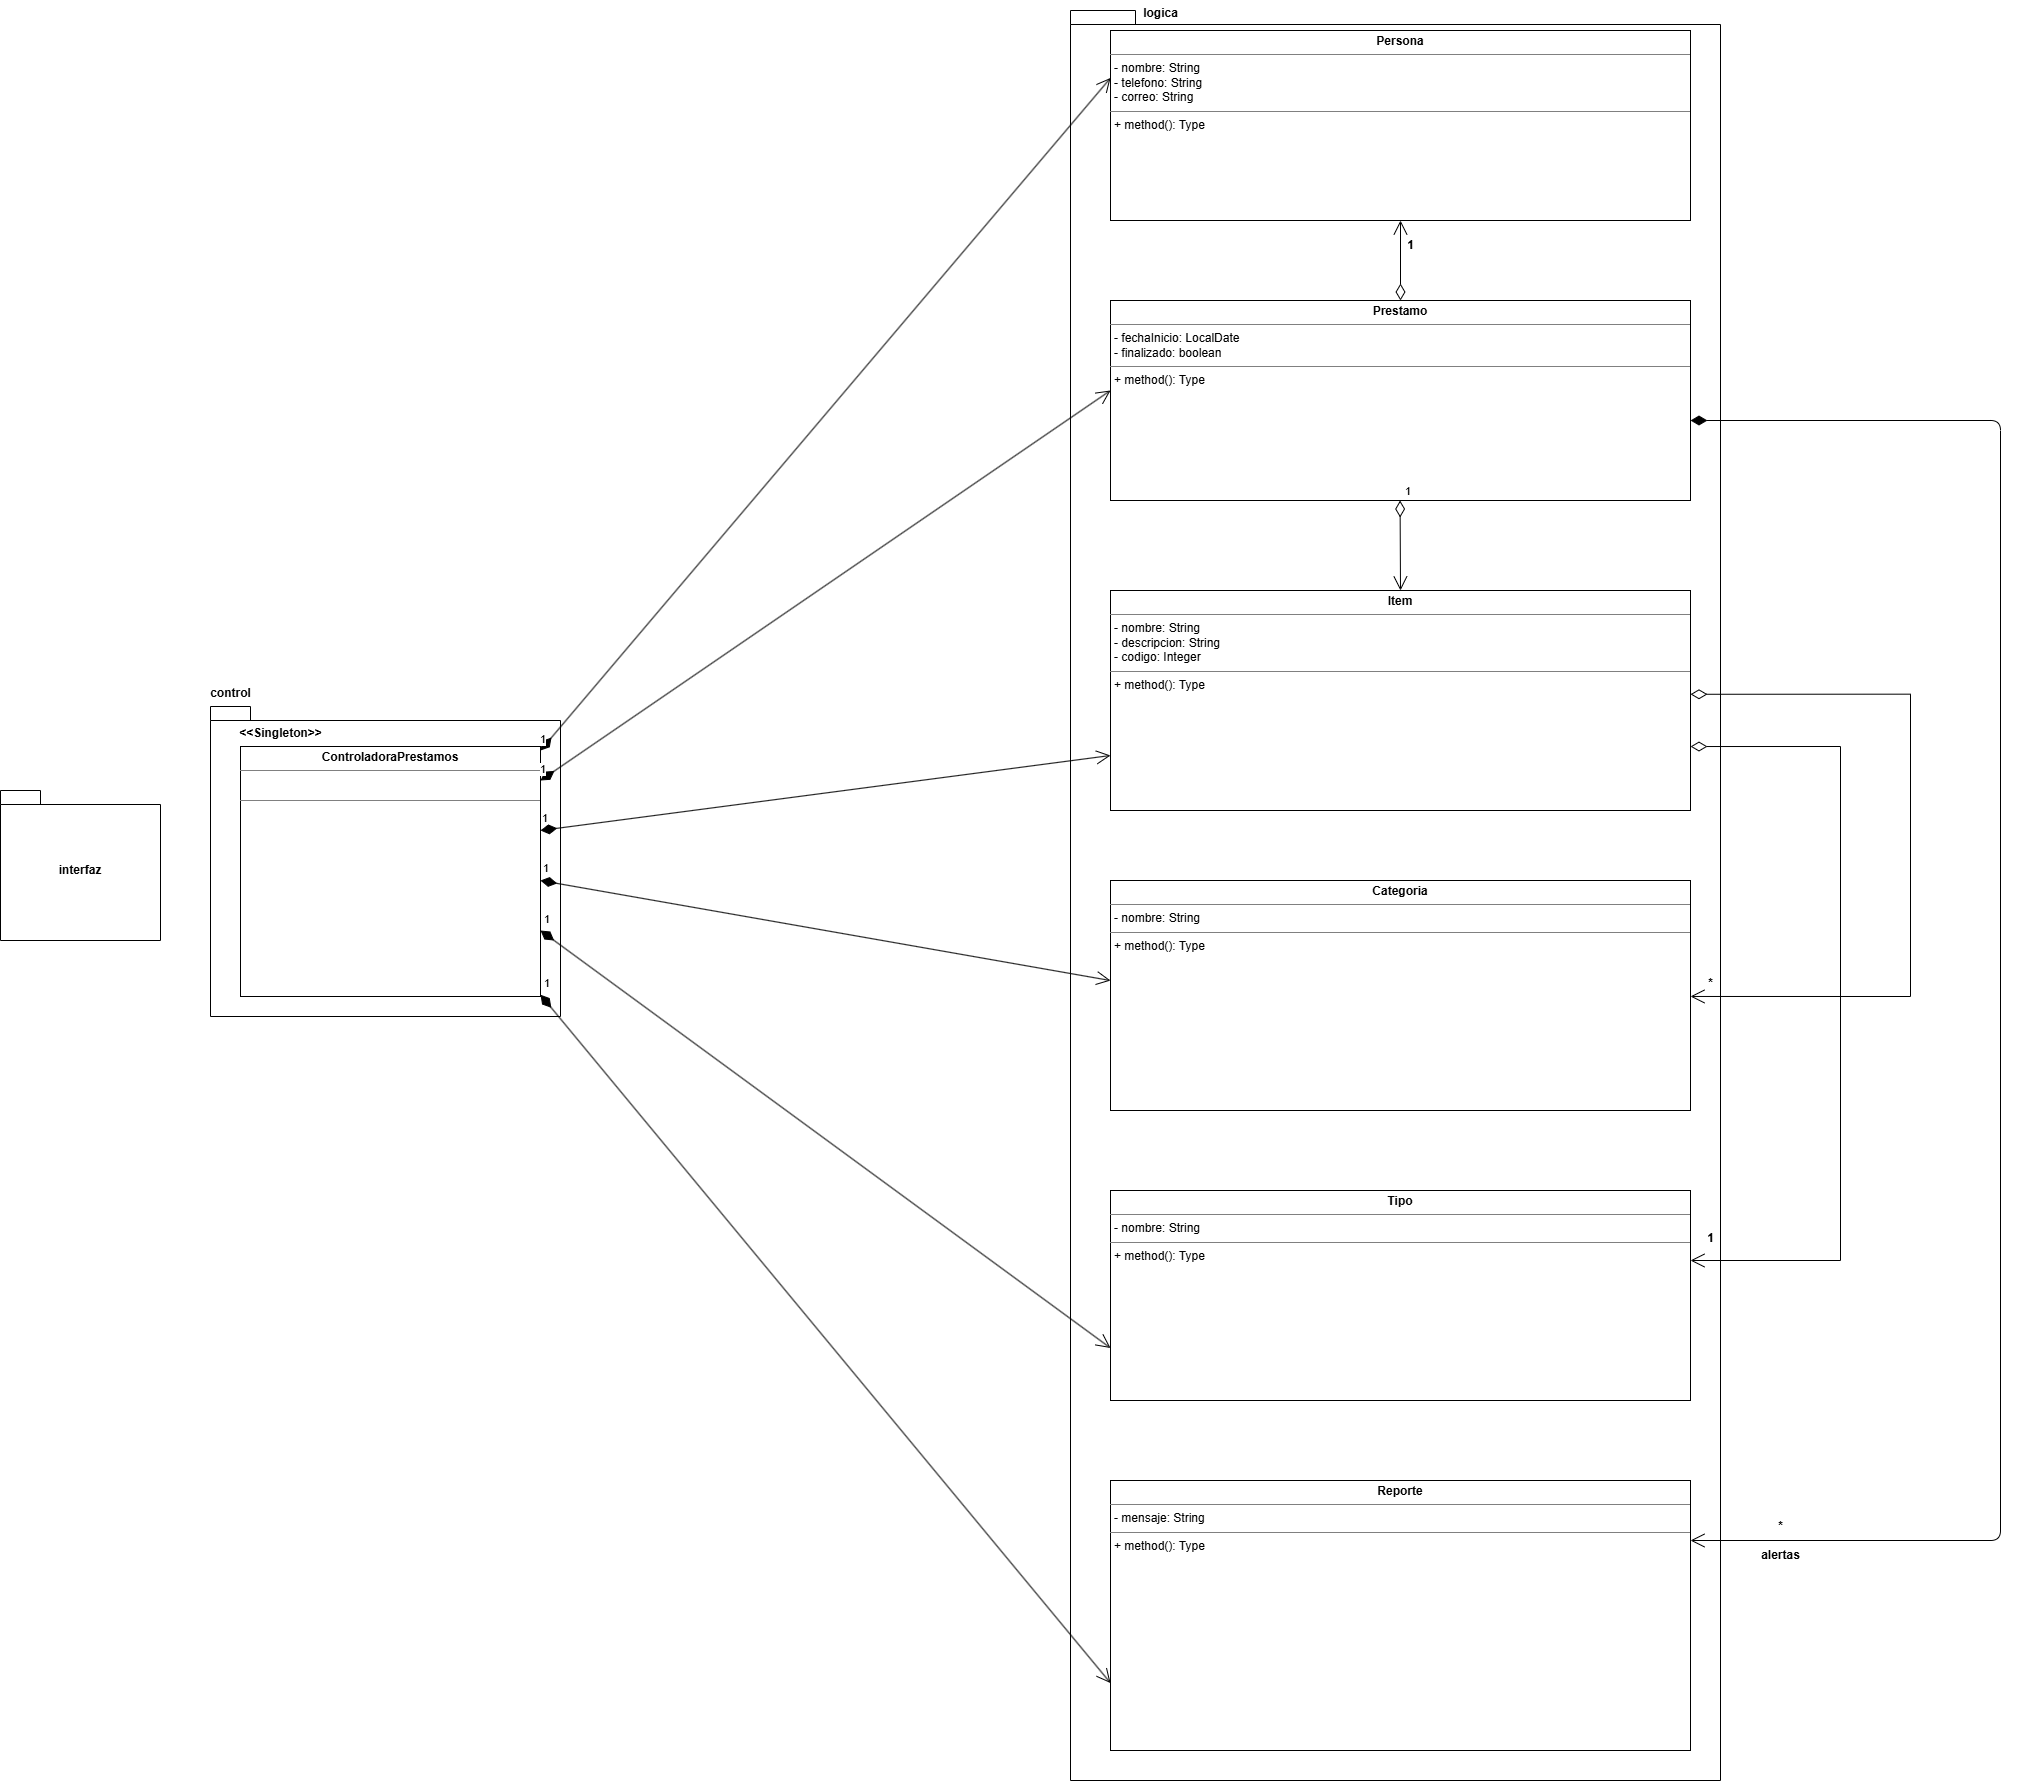

The diagram above was exported from draw.io. Its source (the exported page's mxGraphModel, read from the mxfile embedded in the PNG):
<mxGraphModel dx="4680" dy="3450" grid="1" gridSize="10" guides="1" tooltips="1" connect="1" arrows="1" fold="1" page="1" pageScale="1" pageWidth="850" pageHeight="1100" math="0" shadow="0">
  <root>
    <mxCell id="0" />
    <mxCell id="1" parent="0" />
    <mxCell id="7hXC5drpR5CJ5ea9cFca-8" parent="1" style="shape=folder;fontStyle=1;spacingTop=10;tabWidth=40;tabHeight=14;tabPosition=left;html=1;whiteSpace=wrap;" value="interfaz" vertex="1">
      <mxGeometry height="150" width="160" x="420" y="300" as="geometry" />
    </mxCell>
    <mxCell id="7hXC5drpR5CJ5ea9cFca-9" parent="1" style="shape=folder;fontStyle=1;spacingTop=10;tabWidth=40;tabHeight=14;tabPosition=left;html=1;whiteSpace=wrap;" value="" vertex="1">
      <mxGeometry height="310" width="350" x="630" y="216" as="geometry" />
    </mxCell>
    <mxCell id="7hXC5drpR5CJ5ea9cFca-10" parent="1" style="verticalAlign=top;align=left;overflow=fill;html=1;whiteSpace=wrap;" value="&lt;p style=&quot;margin:0px;margin-top:4px;text-align:center;&quot;&gt;&lt;b&gt;ControladoraPrestamos&lt;/b&gt;&lt;/p&gt;&lt;hr size=&quot;1&quot; style=&quot;border-style:solid;&quot;&gt;&lt;div style=&quot;height:2px;&quot;&gt;&lt;br&gt;&lt;/div&gt;&lt;br&gt;&lt;hr size=&quot;1&quot; style=&quot;border-style:solid;&quot;&gt;&lt;div style=&quot;height:2px;&quot;&gt;&lt;br&gt;&lt;/div&gt;" vertex="1">
      <mxGeometry height="250" width="300" x="660" y="256" as="geometry" />
    </mxCell>
    <mxCell id="7hXC5drpR5CJ5ea9cFca-11" parent="1" style="shape=folder;fontStyle=1;spacingTop=10;tabWidth=40;tabHeight=14;tabPosition=left;html=1;whiteSpace=wrap;" value="" vertex="1">
      <mxGeometry height="1770" width="650" x="1490" y="-480" as="geometry" />
    </mxCell>
    <mxCell id="7hXC5drpR5CJ5ea9cFca-12" parent="1" style="text;align=center;fontStyle=1;verticalAlign=middle;spacingLeft=3;spacingRight=3;strokeColor=none;rotatable=0;points=[[0,0.5],[1,0.5]];portConstraint=eastwest;html=1;" value="control" vertex="1">
      <mxGeometry height="26" width="80" x="610" y="190" as="geometry" />
    </mxCell>
    <mxCell id="7hXC5drpR5CJ5ea9cFca-13" parent="1" style="text;align=center;fontStyle=1;verticalAlign=middle;spacingLeft=3;spacingRight=3;strokeColor=none;rotatable=0;points=[[0,0.5],[1,0.5]];portConstraint=eastwest;html=1;" value="logica" vertex="1">
      <mxGeometry height="26" width="80" x="1540" y="-490" as="geometry" />
    </mxCell>
    <mxCell id="7hXC5drpR5CJ5ea9cFca-14" parent="1" style="verticalAlign=top;align=left;overflow=fill;html=1;whiteSpace=wrap;" value="&lt;p style=&quot;margin:0px;margin-top:4px;text-align:center;&quot;&gt;&lt;b&gt;Persona&lt;/b&gt;&lt;/p&gt;&lt;hr size=&quot;1&quot; style=&quot;border-style:solid;&quot;&gt;&lt;p style=&quot;margin:0px;margin-left:4px;&quot;&gt;- nombre: String&lt;/p&gt;&lt;p style=&quot;margin:0px;margin-left:4px;&quot;&gt;- telefono: String&lt;/p&gt;&lt;p style=&quot;margin:0px;margin-left:4px;&quot;&gt;- correo: String&lt;/p&gt;&lt;hr size=&quot;1&quot; style=&quot;border-style:solid;&quot;&gt;&lt;p style=&quot;margin:0px;margin-left:4px;&quot;&gt;+ method(): Type&lt;/p&gt;" vertex="1">
      <mxGeometry height="190" width="580" x="1530" y="-460" as="geometry" />
    </mxCell>
    <mxCell id="7hXC5drpR5CJ5ea9cFca-15" parent="1" style="verticalAlign=top;align=left;overflow=fill;html=1;whiteSpace=wrap;points=[[0,0,0,0,0],[0,0.25,0,0,0],[0,0.5,0,0,0],[0,0.75,0,0,0],[0,1,0,0,0],[0.25,0,0,0,0],[0.25,1,0,0,0],[0.5,0,0,0,0],[0.5,1,0,0,0],[0.75,0,0,0,0],[0.75,1,0,0,0],[1,0,0,0,0],[1,0.25,0,0,0],[1,0.5,0,0,0],[1,0.75,0,0,0],[1,1,0,0,0]];" value="&lt;p style=&quot;margin:0px;margin-top:4px;text-align:center;&quot;&gt;&lt;b&gt;Prestamo&lt;/b&gt;&lt;/p&gt;&lt;hr size=&quot;1&quot; style=&quot;border-style:solid;&quot;&gt;&lt;p style=&quot;margin:0px;margin-left:4px;&quot;&gt;- fechaInicio: LocalDate&amp;nbsp;&lt;/p&gt;&lt;p style=&quot;margin:0px;margin-left:4px;&quot;&gt;- finalizado: boolean&lt;/p&gt;&lt;hr size=&quot;1&quot; style=&quot;border-style:solid;&quot;&gt;&lt;p style=&quot;margin:0px;margin-left:4px;&quot;&gt;+ method(): Type&lt;/p&gt;" vertex="1">
      <mxGeometry height="200" width="580" x="1530" y="-190" as="geometry" />
    </mxCell>
    <mxCell id="7hXC5drpR5CJ5ea9cFca-16" parent="1" style="verticalAlign=top;align=left;overflow=fill;html=1;whiteSpace=wrap;" value="&lt;p style=&quot;margin:0px;margin-top:4px;text-align:center;&quot;&gt;&lt;b&gt;Item&lt;/b&gt;&lt;/p&gt;&lt;hr size=&quot;1&quot; style=&quot;border-style:solid;&quot;&gt;&lt;p style=&quot;margin:0px;margin-left:4px;&quot;&gt;- nombre: String&amp;nbsp;&lt;/p&gt;&lt;p style=&quot;margin:0px;margin-left:4px;&quot;&gt;- descripcion: String&lt;/p&gt;&lt;p style=&quot;margin:0px;margin-left:4px;&quot;&gt;- codigo: Integer&amp;nbsp;&lt;/p&gt;&lt;hr size=&quot;1&quot; style=&quot;border-style:solid;&quot;&gt;&lt;p style=&quot;margin:0px;margin-left:4px;&quot;&gt;+ method(): Type&lt;/p&gt;" vertex="1">
      <mxGeometry height="220" width="580" x="1530" y="100" as="geometry" />
    </mxCell>
    <mxCell id="7hXC5drpR5CJ5ea9cFca-17" parent="1" style="verticalAlign=top;align=left;overflow=fill;html=1;whiteSpace=wrap;" value="&lt;p style=&quot;margin:0px;margin-top:4px;text-align:center;&quot;&gt;&lt;b&gt;Categoria&lt;/b&gt;&lt;/p&gt;&lt;hr size=&quot;1&quot; style=&quot;border-style:solid;&quot;&gt;&lt;p style=&quot;margin:0px;margin-left:4px;&quot;&gt;- nombre: String&lt;/p&gt;&lt;hr size=&quot;1&quot; style=&quot;border-style:solid;&quot;&gt;&lt;p style=&quot;margin:0px;margin-left:4px;&quot;&gt;+ method(): Type&lt;/p&gt;" vertex="1">
      <mxGeometry height="230" width="580" x="1530" y="390" as="geometry" />
    </mxCell>
    <mxCell id="7hXC5drpR5CJ5ea9cFca-18" parent="1" style="verticalAlign=top;align=left;overflow=fill;html=1;whiteSpace=wrap;" value="&lt;p style=&quot;margin:0px;margin-top:4px;text-align:center;&quot;&gt;&lt;b&gt;Tipo&lt;/b&gt;&lt;/p&gt;&lt;hr size=&quot;1&quot; style=&quot;border-style:solid;&quot;&gt;&lt;p style=&quot;margin:0px;margin-left:4px;&quot;&gt;- nombre: String&lt;/p&gt;&lt;hr size=&quot;1&quot; style=&quot;border-style:solid;&quot;&gt;&lt;p style=&quot;margin:0px;margin-left:4px;&quot;&gt;+ method(): Type&lt;/p&gt;" vertex="1">
      <mxGeometry height="210" width="580" x="1530" y="700" as="geometry" />
    </mxCell>
    <mxCell id="7hXC5drpR5CJ5ea9cFca-19" parent="1" style="verticalAlign=top;align=left;overflow=fill;html=1;whiteSpace=wrap;" value="&lt;p style=&quot;margin:0px;margin-top:4px;text-align:center;&quot;&gt;&lt;b&gt;Reporte&lt;/b&gt;&lt;/p&gt;&lt;hr size=&quot;1&quot; style=&quot;border-style:solid;&quot;&gt;&lt;p style=&quot;margin:0px;margin-left:4px;&quot;&gt;- mensaje: String&lt;/p&gt;&lt;hr size=&quot;1&quot; style=&quot;border-style:solid;&quot;&gt;&lt;p style=&quot;margin:0px;margin-left:4px;&quot;&gt;+ method(): Type&lt;/p&gt;" vertex="1">
      <mxGeometry height="270" width="580" x="1530" y="990" as="geometry" />
    </mxCell>
    <mxCell id="7hXC5drpR5CJ5ea9cFca-20" parent="1" style="text;align=center;fontStyle=1;verticalAlign=middle;spacingLeft=3;spacingRight=3;strokeColor=none;rotatable=0;points=[[0,0.5],[1,0.5]];portConstraint=eastwest;html=1;" value="&amp;lt;&amp;lt;Singleton&amp;gt;&amp;gt;" vertex="1">
      <mxGeometry height="26" width="80" x="660" y="230" as="geometry" />
    </mxCell>
    <mxCell id="ktdN0Q8qYCUcBWmScPc9-4" edge="1" parent="1" style="endArrow=open;html=1;endSize=12;startArrow=diamondThin;startSize=14;startFill=0;align=left;verticalAlign=bottom;rounded=0;entryX=0.5;entryY=0;entryDx=0;entryDy=0;" target="7hXC5drpR5CJ5ea9cFca-16" value="1">
      <mxGeometry relative="1" x="-1" y="3" as="geometry">
        <mxPoint x="1819.58" y="10" as="sourcePoint" />
        <mxPoint x="1819.58" y="120" as="targetPoint" />
      </mxGeometry>
    </mxCell>
    <mxCell id="ktdN0Q8qYCUcBWmScPc9-5" edge="1" parent="1" source="7hXC5drpR5CJ5ea9cFca-15" style="endArrow=open;html=1;endSize=12;startArrow=diamondThin;startSize=14;startFill=1;edgeStyle=orthogonalEdgeStyle;align=left;verticalAlign=bottom;rounded=1;curved=0;" target="7hXC5drpR5CJ5ea9cFca-19" value="">
      <mxGeometry relative="1" x="-0.9885" y="10" as="geometry">
        <mxPoint as="offset" />
        <Array as="points">
          <mxPoint x="2420" y="-70" />
          <mxPoint x="2420" y="1050" />
        </Array>
        <mxPoint x="2420" y="560" as="sourcePoint" />
        <mxPoint x="2260" y="560" as="targetPoint" />
      </mxGeometry>
    </mxCell>
    <mxCell id="ktdN0Q8qYCUcBWmScPc9-6" edge="1" parent="1" source="7hXC5drpR5CJ5ea9cFca-15" style="endArrow=open;html=1;endSize=12;startArrow=diamondThin;startSize=14;startFill=0;align=left;verticalAlign=bottom;rounded=0;entryX=0.5;entryY=1;entryDx=0;entryDy=0;exitX=0.5;exitY=0;exitDx=0;exitDy=0;exitPerimeter=0;" target="7hXC5drpR5CJ5ea9cFca-14" value="">
      <mxGeometry relative="1" x="-1" y="3" as="geometry">
        <mxPoint as="offset" />
        <mxPoint x="1820" y="-220" as="sourcePoint" />
        <mxPoint x="1819.6999999999998" y="-250" as="targetPoint" />
      </mxGeometry>
    </mxCell>
    <mxCell id="ktdN0Q8qYCUcBWmScPc9-7" edge="1" parent="1" style="endArrow=open;html=1;endSize=12;startArrow=diamondThin;startSize=14;startFill=1;align=left;verticalAlign=bottom;rounded=1;entryX=0;entryY=0.25;entryDx=0;entryDy=0;" target="7hXC5drpR5CJ5ea9cFca-14" value="1">
      <mxGeometry relative="1" x="-1" y="3" as="geometry">
        <mxPoint x="960" y="260" as="sourcePoint" />
        <mxPoint x="1120" y="-40" as="targetPoint" />
      </mxGeometry>
    </mxCell>
    <mxCell id="ktdN0Q8qYCUcBWmScPc9-8" edge="1" parent="1" style="endArrow=open;html=1;endSize=12;startArrow=diamondThin;startSize=14;startFill=1;align=left;verticalAlign=bottom;rounded=0;entryX=0;entryY=0.45;entryDx=0;entryDy=0;entryPerimeter=0;" target="7hXC5drpR5CJ5ea9cFca-15" value="1">
      <mxGeometry relative="1" x="-1" y="3" as="geometry">
        <mxPoint x="960" y="290" as="sourcePoint" />
        <mxPoint x="1120" y="290" as="targetPoint" />
      </mxGeometry>
    </mxCell>
    <mxCell id="ktdN0Q8qYCUcBWmScPc9-9" edge="1" parent="1" style="endArrow=open;html=1;endSize=12;startArrow=diamondThin;startSize=14;startFill=1;align=left;verticalAlign=bottom;rounded=0;entryX=0;entryY=0.75;entryDx=0;entryDy=0;" target="7hXC5drpR5CJ5ea9cFca-16" value="1">
      <mxGeometry relative="1" x="-1" y="3" as="geometry">
        <mxPoint x="960" y="340" as="sourcePoint" />
        <mxPoint x="1120" y="340" as="targetPoint" />
      </mxGeometry>
    </mxCell>
    <mxCell id="ktdN0Q8qYCUcBWmScPc9-10" edge="1" parent="1" style="endArrow=open;html=1;endSize=12;startArrow=diamondThin;startSize=14;startFill=1;align=left;verticalAlign=bottom;rounded=0;entryX=0;entryY=0.435;entryDx=0;entryDy=0;entryPerimeter=0;" target="7hXC5drpR5CJ5ea9cFca-17" value="1">
      <mxGeometry relative="1" x="-1" y="3" as="geometry">
        <mxPoint x="960" y="390" as="sourcePoint" />
        <mxPoint x="1120" y="390" as="targetPoint" />
      </mxGeometry>
    </mxCell>
    <mxCell id="ktdN0Q8qYCUcBWmScPc9-11" edge="1" parent="1" style="endArrow=open;html=1;endSize=12;startArrow=diamondThin;startSize=14;startFill=1;align=left;verticalAlign=bottom;rounded=0;entryX=0;entryY=0.75;entryDx=0;entryDy=0;" target="7hXC5drpR5CJ5ea9cFca-18" value="1">
      <mxGeometry relative="1" x="-1" y="3" as="geometry">
        <mxPoint x="960" y="440" as="sourcePoint" />
        <mxPoint x="1120" y="440" as="targetPoint" />
      </mxGeometry>
    </mxCell>
    <mxCell id="ktdN0Q8qYCUcBWmScPc9-12" edge="1" parent="1" style="endArrow=open;html=1;endSize=12;startArrow=diamondThin;startSize=14;startFill=1;align=left;verticalAlign=bottom;rounded=0;entryX=0;entryY=0.75;entryDx=0;entryDy=0;" target="7hXC5drpR5CJ5ea9cFca-19" value="1">
      <mxGeometry relative="1" x="-1" y="3" as="geometry">
        <mxPoint x="960" y="504.23" as="sourcePoint" />
        <mxPoint x="1120" y="504.23" as="targetPoint" />
      </mxGeometry>
    </mxCell>
    <mxCell id="ktdN0Q8qYCUcBWmScPc9-13" edge="1" parent="1" style="endArrow=open;html=1;endSize=12;startArrow=diamondThin;startSize=14;startFill=0;edgeStyle=orthogonalEdgeStyle;align=left;verticalAlign=bottom;rounded=0;entryX=1;entryY=0.5;entryDx=0;entryDy=0;" value="">
      <mxGeometry relative="1" x="-1" y="3" as="geometry">
        <Array as="points">
          <mxPoint x="2330" y="204" />
          <mxPoint x="2330" y="506" />
        </Array>
        <mxPoint x="2110" y="203.78" as="sourcePoint" />
        <mxPoint x="2110.0000000000005" y="505.97" as="targetPoint" />
      </mxGeometry>
    </mxCell>
    <mxCell id="ktdN0Q8qYCUcBWmScPc9-14" edge="1" parent="1" style="endArrow=open;html=1;endSize=12;startArrow=diamondThin;startSize=14;startFill=0;edgeStyle=orthogonalEdgeStyle;align=left;verticalAlign=bottom;rounded=0;entryX=0.996;entryY=0.327;entryDx=0;entryDy=0;entryPerimeter=0;" target="7hXC5drpR5CJ5ea9cFca-18" value="">
      <mxGeometry relative="1" x="-1" y="3" as="geometry">
        <Array as="points">
          <mxPoint x="2260" y="256" />
          <mxPoint x="2260" y="770" />
          <mxPoint x="2110" y="770" />
          <mxPoint x="2110" y="769" />
        </Array>
        <mxPoint x="2110" y="256.03" as="sourcePoint" />
        <mxPoint x="2110" y="558.22" as="targetPoint" />
      </mxGeometry>
    </mxCell>
    <mxCell id="ktdN0Q8qYCUcBWmScPc9-15" parent="1" style="text;align=center;fontStyle=1;verticalAlign=middle;spacingLeft=3;spacingRight=3;strokeColor=none;rotatable=0;points=[[0,0.5],[1,0.5]];portConstraint=eastwest;html=1;" value="&lt;div&gt;&lt;br&gt;&lt;/div&gt;&lt;div&gt;*&lt;/div&gt;&lt;div&gt;&lt;br&gt;&lt;/div&gt;alertas" vertex="1">
      <mxGeometry height="26" width="80" x="2160" y="1030" as="geometry" />
    </mxCell>
    <mxCell id="ktdN0Q8qYCUcBWmScPc9-17" parent="1" style="text;align=center;fontStyle=1;verticalAlign=middle;spacingLeft=3;spacingRight=3;strokeColor=none;rotatable=0;points=[[0,0.5],[1,0.5]];portConstraint=eastwest;html=1;" value="*" vertex="1">
      <mxGeometry height="26" width="20" x="2120" y="480" as="geometry" />
    </mxCell>
    <mxCell id="ktdN0Q8qYCUcBWmScPc9-19" parent="1" style="text;align=center;fontStyle=1;verticalAlign=middle;spacingLeft=3;spacingRight=3;strokeColor=none;rotatable=0;points=[[0,0.5],[1,0.5]];portConstraint=eastwest;html=1;" value="1" vertex="1">
      <mxGeometry height="10" width="40" x="1810" y="-250" as="geometry" />
    </mxCell>
    <mxCell id="ktdN0Q8qYCUcBWmScPc9-20" parent="1" style="text;align=center;fontStyle=1;verticalAlign=middle;spacingLeft=3;spacingRight=3;strokeColor=none;rotatable=0;points=[[0,0.5],[1,0.5]];portConstraint=eastwest;html=1;" value="1" vertex="1">
      <mxGeometry height="16" width="50" x="2105" y="740" as="geometry" />
    </mxCell>
  </root>
</mxGraphModel>